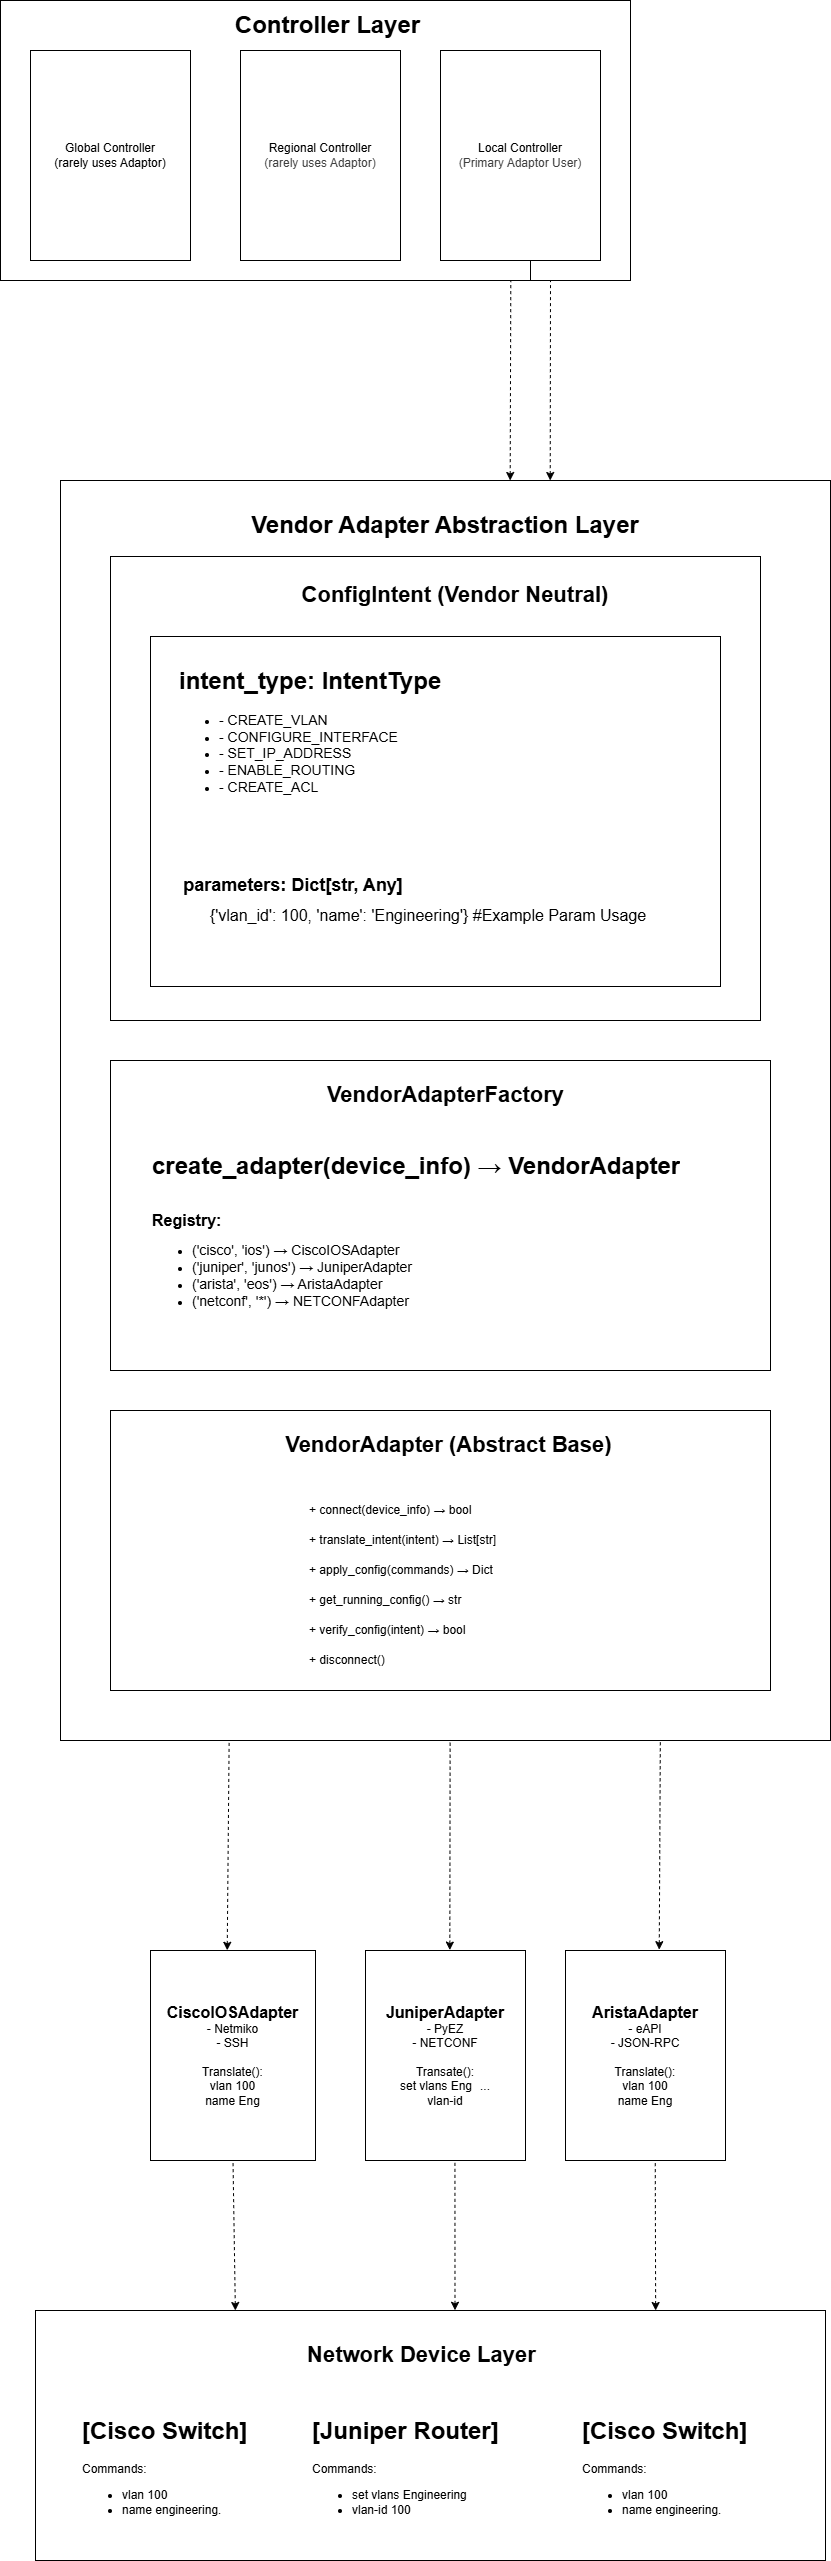

The diagram above was exported from draw.io. Its source (the exported page's mxGraphModel, read from the mxfile embedded in the PNG):
<mxGraphModel dx="1840" dy="2728" grid="1" gridSize="10" guides="1" tooltips="1" connect="1" arrows="1" fold="1" page="1" pageScale="1" pageWidth="850" pageHeight="1100" math="0" shadow="0">
  <root>
    <mxCell id="0" />
    <mxCell id="1" parent="0" />
    <mxCell id="2" value="" style="rounded=0;whiteSpace=wrap;html=1;" parent="1" vertex="1">
      <mxGeometry x="230" y="-170" width="630" height="280" as="geometry" />
    </mxCell>
    <mxCell id="3" value="Global Controller&lt;div&gt;(rarely uses Adaptor)&lt;/div&gt;" style="rounded=0;whiteSpace=wrap;html=1;" parent="1" vertex="1">
      <mxGeometry x="260" y="-120" width="160" height="210" as="geometry" />
    </mxCell>
    <mxCell id="4" value="&lt;span style=&quot;color: rgb(0, 0, 0);&quot;&gt;Regional Controller&lt;/span&gt;&lt;div style=&quot;color: rgb(63, 63, 63); scrollbar-color: rgb(226, 226, 226) rgb(251, 251, 251);&quot;&gt;(rarely uses Adaptor)&lt;/div&gt;" style="rounded=0;whiteSpace=wrap;html=1;" parent="1" vertex="1">
      <mxGeometry x="470" y="-120" width="160" height="210" as="geometry" />
    </mxCell>
    <mxCell id="5" value="&lt;span style=&quot;color: rgb(0, 0, 0);&quot;&gt;Local Controller&lt;/span&gt;&lt;div style=&quot;color: rgb(63, 63, 63); scrollbar-color: rgb(226, 226, 226) rgb(251, 251, 251);&quot;&gt;(Primary Adaptor User)&lt;/div&gt;" style="rounded=0;whiteSpace=wrap;html=1;" parent="1" vertex="1">
      <mxGeometry x="670" y="-120" width="160" height="210" as="geometry" />
    </mxCell>
    <mxCell id="6" value="" style="rounded=0;whiteSpace=wrap;html=1;" parent="1" vertex="1">
      <mxGeometry x="290" y="310" width="770" height="1260" as="geometry" />
    </mxCell>
    <mxCell id="8" value="" style="whiteSpace=wrap;html=1;rounded=0;" parent="1" vertex="1">
      <mxGeometry x="340" y="386" width="650" height="464" as="geometry" />
    </mxCell>
    <mxCell id="10" value="" style="whiteSpace=wrap;html=1;rounded=0;align=center;" parent="1" vertex="1">
      <mxGeometry x="380" y="466" width="570" height="350" as="geometry" />
    </mxCell>
    <mxCell id="12" value="" style="whiteSpace=wrap;html=1;rounded=0;" parent="1" vertex="1">
      <mxGeometry x="340" y="890" width="660" height="310" as="geometry" />
    </mxCell>
    <mxCell id="13" value="" style="whiteSpace=wrap;html=1;rounded=0;" parent="1" vertex="1">
      <mxGeometry x="340" y="1240" width="660" height="280" as="geometry" />
    </mxCell>
    <mxCell id="16" value="&lt;font style=&quot;font-size: 16px;&quot;&gt;&lt;b&gt;CiscoIOSAdapter&lt;/b&gt;&lt;/font&gt;&lt;div&gt;- Netmiko&lt;/div&gt;&lt;div&gt;- SSH&lt;/div&gt;&lt;div&gt;&lt;br&gt;&lt;/div&gt;&lt;div&gt;Translate():&lt;/div&gt;&lt;div&gt;vlan 100&lt;/div&gt;&lt;div&gt;name Eng&lt;/div&gt;" style="rounded=0;whiteSpace=wrap;html=1;" parent="1" vertex="1">
      <mxGeometry x="380" y="1780" width="165" height="210" as="geometry" />
    </mxCell>
    <mxCell id="17" value="&lt;b&gt;&lt;font style=&quot;font-size: 16px;&quot;&gt;JuniperAdapter&lt;/font&gt;&lt;/b&gt;&lt;div&gt;- PyEZ&lt;/div&gt;&lt;div&gt;- NETCONF&lt;/div&gt;&lt;div&gt;&lt;br&gt;&lt;/div&gt;&lt;div&gt;Transate():&lt;/div&gt;&lt;div&gt;set vlans Eng&lt;span style=&quot;white-space: pre;&quot;&gt;&#09;&lt;/span&gt;...&lt;/div&gt;&lt;div&gt;vlan-id&lt;/div&gt;" style="rounded=0;whiteSpace=wrap;html=1;" parent="1" vertex="1">
      <mxGeometry x="595" y="1780" width="160" height="210" as="geometry" />
    </mxCell>
    <mxCell id="18" value="&lt;b&gt;&lt;font style=&quot;font-size: 16px;&quot;&gt;AristaAdapter&lt;/font&gt;&lt;/b&gt;&lt;div&gt;- eAPI&lt;/div&gt;&lt;div&gt;- JSON-RPC&lt;/div&gt;&lt;div&gt;&lt;br&gt;&lt;/div&gt;&lt;div&gt;Translate():&lt;/div&gt;&lt;div&gt;vlan 100&lt;/div&gt;&lt;div&gt;name Eng&lt;/div&gt;" style="rounded=0;whiteSpace=wrap;html=1;" parent="1" vertex="1">
      <mxGeometry x="795" y="1780" width="160" height="210" as="geometry" />
    </mxCell>
    <mxCell id="19" value="" style="whiteSpace=wrap;html=1;rounded=0;" parent="1" vertex="1">
      <mxGeometry x="265" y="2140" width="790" height="250" as="geometry" />
    </mxCell>
    <mxCell id="20" value="" style="endArrow=none;html=1;entryX=0.5;entryY=1;entryDx=0;entryDy=0;" parent="1" edge="1">
      <mxGeometry width="50" height="50" relative="1" as="geometry">
        <mxPoint x="760" y="110" as="sourcePoint" />
        <mxPoint x="760" y="90" as="targetPoint" />
      </mxGeometry>
    </mxCell>
    <mxCell id="23" value="" style="endArrow=none;dashed=1;html=1;entryX=0.81;entryY=1;entryDx=0;entryDy=0;entryPerimeter=0;exitX=0.584;exitY=0;exitDx=0;exitDy=0;exitPerimeter=0;startArrow=classic;startFill=1;" parent="1" source="6" target="2" edge="1">
      <mxGeometry width="50" height="50" relative="1" as="geometry">
        <mxPoint x="740" y="290" as="sourcePoint" />
        <mxPoint x="680" y="150" as="targetPoint" />
      </mxGeometry>
    </mxCell>
    <mxCell id="24" value="" style="endArrow=none;dashed=1;html=1;entryX=0.81;entryY=1;entryDx=0;entryDy=0;entryPerimeter=0;startArrow=classic;startFill=1;exitX=0.636;exitY=0;exitDx=0;exitDy=0;exitPerimeter=0;" parent="1" source="6" edge="1">
      <mxGeometry width="50" height="50" relative="1" as="geometry">
        <mxPoint x="780" y="290" as="sourcePoint" />
        <mxPoint x="780" y="110" as="targetPoint" />
      </mxGeometry>
    </mxCell>
    <mxCell id="27" value="" style="endArrow=none;dashed=1;html=1;entryX=0.779;entryY=1;entryDx=0;entryDy=0;entryPerimeter=0;exitX=0.586;exitY=-0.004;exitDx=0;exitDy=0;exitPerimeter=0;endFill=0;startArrow=classic;startFill=1;" parent="1" source="18" target="6" edge="1">
      <mxGeometry width="50" height="50" relative="1" as="geometry">
        <mxPoint x="883" y="2284.18" as="sourcePoint" />
        <mxPoint x="884.4600000000005" y="2116.0000000000005" as="targetPoint" />
      </mxGeometry>
    </mxCell>
    <mxCell id="29" value="" style="endArrow=none;dashed=1;html=1;entryX=0.506;entryY=1;entryDx=0;entryDy=0;entryPerimeter=0;exitX=0.527;exitY=-0.002;exitDx=0;exitDy=0;exitPerimeter=0;endFill=0;startArrow=classic;startFill=1;" parent="1" source="17" target="6" edge="1">
      <mxGeometry width="50" height="50" relative="1" as="geometry">
        <mxPoint x="675.5" y="2294.18" as="sourcePoint" />
        <mxPoint x="674.5" y="2116.18" as="targetPoint" />
      </mxGeometry>
    </mxCell>
    <mxCell id="30" value="" style="endArrow=none;dashed=1;html=1;entryX=0.219;entryY=1.001;entryDx=0;entryDy=0;entryPerimeter=0;exitX=0.465;exitY=-0.001;exitDx=0;exitDy=0;exitPerimeter=0;endFill=0;startArrow=classic;startFill=1;" parent="1" source="16" target="6" edge="1">
      <mxGeometry width="50" height="50" relative="1" as="geometry">
        <mxPoint x="456" y="2294.18" as="sourcePoint" />
        <mxPoint x="455" y="2116.18" as="targetPoint" />
      </mxGeometry>
    </mxCell>
    <mxCell id="31" value="" style="endArrow=none;dashed=1;html=1;entryX=0.5;entryY=1;entryDx=0;entryDy=0;exitX=0.253;exitY=0;exitDx=0;exitDy=0;endFill=0;startArrow=classic;startFill=1;exitPerimeter=0;" parent="1" source="19" target="16" edge="1">
      <mxGeometry width="50" height="50" relative="1" as="geometry">
        <mxPoint x="460.88" y="2168" as="sourcePoint" />
        <mxPoint x="459.88" y="1990" as="targetPoint" />
      </mxGeometry>
    </mxCell>
    <mxCell id="32" value="" style="endArrow=none;dashed=1;html=1;entryX=0.559;entryY=1.001;entryDx=0;entryDy=0;entryPerimeter=0;exitX=0.531;exitY=-0.001;exitDx=0;exitDy=0;exitPerimeter=0;endFill=0;startArrow=classic;startFill=1;" parent="1" source="19" target="17" edge="1">
      <mxGeometry width="50" height="50" relative="1" as="geometry">
        <mxPoint x="680.38" y="2168" as="sourcePoint" />
        <mxPoint x="679.38" y="1990" as="targetPoint" />
      </mxGeometry>
    </mxCell>
    <mxCell id="33" value="" style="endArrow=none;dashed=1;html=1;entryX=0.561;entryY=1.006;entryDx=0;entryDy=0;entryPerimeter=0;exitX=0.785;exitY=0;exitDx=0;exitDy=0;exitPerimeter=0;endFill=0;startArrow=classic;startFill=1;" parent="1" source="19" target="18" edge="1">
      <mxGeometry width="50" height="50" relative="1" as="geometry">
        <mxPoint x="889.88" y="2168" as="sourcePoint" />
        <mxPoint x="888.88" y="1990" as="targetPoint" />
      </mxGeometry>
    </mxCell>
    <mxCell id="34" value="&lt;font style=&quot;font-size: 24px;&quot;&gt;&lt;b&gt;Controller Layer&lt;/b&gt;&lt;/font&gt;" style="text;html=1;align=center;verticalAlign=middle;whiteSpace=wrap;rounded=0;" parent="1" vertex="1">
      <mxGeometry x="445" y="-160" width="225" height="30" as="geometry" />
    </mxCell>
    <mxCell id="35" value="&lt;font style=&quot;font-size: 24px;&quot;&gt;&lt;b&gt;Vendor Adapter Abstraction Layer&lt;/b&gt;&lt;/font&gt;" style="text;html=1;align=center;verticalAlign=middle;whiteSpace=wrap;rounded=0;" parent="1" vertex="1">
      <mxGeometry x="480" y="340" width="390" height="30" as="geometry" />
    </mxCell>
    <mxCell id="36" value="&lt;b style=&quot;&quot;&gt;&lt;font style=&quot;font-size: 22px;&quot;&gt;ConfigIntent (Vendor Neutral)&lt;/font&gt;&lt;/b&gt;" style="text;html=1;align=center;verticalAlign=middle;whiteSpace=wrap;rounded=0;" parent="1" vertex="1">
      <mxGeometry x="490" y="410" width="390" height="30" as="geometry" />
    </mxCell>
    <mxCell id="38" value="&lt;h1 style=&quot;margin-top: 0px;&quot;&gt;intent_type: IntentType   &lt;/h1&gt;&lt;p&gt;&lt;/p&gt;&lt;ul&gt;&lt;li&gt;&lt;font style=&quot;font-size: 14px;&quot;&gt;- CREATE_VLAN&lt;/font&gt;&lt;/li&gt;&lt;li&gt;&lt;font style=&quot;font-size: 14px;&quot;&gt;- CONFIGURE_INTERFACE&lt;/font&gt;&lt;/li&gt;&lt;li&gt;&lt;font style=&quot;font-size: 14px;&quot;&gt;- SET_IP_ADDRESS&lt;/font&gt;&lt;/li&gt;&lt;li&gt;&lt;font style=&quot;font-size: 14px;&quot;&gt;- ENABLE_ROUTING&lt;/font&gt;&lt;/li&gt;&lt;li&gt;&lt;font style=&quot;font-size: 14px;&quot;&gt;- CREATE_ACL&lt;/font&gt;&lt;/li&gt;&lt;/ul&gt;&lt;p&gt;&lt;/p&gt;" style="text;html=1;whiteSpace=wrap;overflow=hidden;rounded=0;" parent="1" vertex="1">
      <mxGeometry x="407.5" y="490" width="280" height="180" as="geometry" />
    </mxCell>
    <mxCell id="39" value="&lt;font style=&quot;font-size: 18px;&quot;&gt;&lt;b&gt; parameters: Dict[str, Any] &lt;/b&gt;&lt;/font&gt;" style="text;html=1;align=center;verticalAlign=middle;whiteSpace=wrap;rounded=0;" parent="1" vertex="1">
      <mxGeometry x="397.5" y="700" width="250" height="30" as="geometry" />
    </mxCell>
    <mxCell id="40" value="&lt;font style=&quot;font-size: 16px;&quot;&gt;{'vlan_id': 100, 'name': 'Engineering'} #Example Param Usage&lt;/font&gt;" style="text;html=1;align=center;verticalAlign=middle;whiteSpace=wrap;rounded=0;" parent="1" vertex="1">
      <mxGeometry x="427.5" y="730" width="460" height="30" as="geometry" />
    </mxCell>
    <mxCell id="41" value="&lt;font style=&quot;font-size: 22px;&quot;&gt;&lt;b&gt;VendorAdapterFactory&lt;/b&gt;&lt;/font&gt;" style="text;html=1;align=center;verticalAlign=middle;whiteSpace=wrap;rounded=0;" parent="1" vertex="1">
      <mxGeometry x="537.5" y="910" width="275" height="30" as="geometry" />
    </mxCell>
    <mxCell id="42" value="&lt;h1 style=&quot;margin-top: 0px;&quot;&gt;create_adapter(device_info) → VendorAdapter&lt;/h1&gt;&lt;div&gt;&lt;br&gt;&lt;/div&gt;&lt;div&gt;&lt;b&gt;&lt;font style=&quot;font-size: 16px;&quot;&gt;Registry:&lt;/font&gt;&lt;/b&gt;&lt;/div&gt;&lt;div&gt;&lt;ul&gt;&lt;li&gt;&lt;font style=&quot;font-size: 14px;&quot;&gt;('cisco', 'ios')     → CiscoIOSAdapter&lt;/font&gt;&lt;/li&gt;&lt;li&gt;&lt;font style=&quot;font-size: 14px;&quot;&gt;('juniper', 'junos') → JuniperAdapter&lt;/font&gt;&lt;/li&gt;&lt;li&gt;&lt;font style=&quot;font-size: 14px;&quot;&gt;('arista', 'eos')    → AristaAdapter&lt;/font&gt;&lt;/li&gt;&lt;li&gt;&lt;font style=&quot;font-size: 14px;&quot;&gt;('netconf', '*')     → NETCONFAdapter&amp;nbsp;&amp;nbsp;&lt;/font&gt;&lt;/li&gt;&lt;/ul&gt;&lt;/div&gt;&lt;div&gt;&lt;br&gt;&lt;/div&gt;&lt;div&gt;&amp;nbsp;&lt;/div&gt;&lt;div&gt;&lt;br&gt;&lt;/div&gt;&lt;p&gt;&lt;/p&gt;" style="text;html=1;whiteSpace=wrap;overflow=hidden;rounded=0;" parent="1" vertex="1">
      <mxGeometry x="380" y="975" width="540" height="195" as="geometry" />
    </mxCell>
    <mxCell id="43" value="&lt;font style=&quot;font-size: 22px;&quot;&gt;&lt;b&gt;&amp;nbsp;VendorAdapter (Abstract Base)&amp;nbsp; &amp;nbsp;&lt;/b&gt;&lt;/font&gt;" style="text;html=1;align=center;verticalAlign=middle;whiteSpace=wrap;rounded=0;" parent="1" vertex="1">
      <mxGeometry x="504.38" y="1260" width="361.25" height="30" as="geometry" />
    </mxCell>
    <mxCell id="46" value="+ connect(device_info) → bool" style="text;html=1;align=left;verticalAlign=middle;whiteSpace=wrap;rounded=0;" parent="1" vertex="1">
      <mxGeometry x="537.5" y="1325" width="185" height="30" as="geometry" />
    </mxCell>
    <mxCell id="47" value="+ translate_intent(intent) → List[str] " style="text;html=1;align=left;verticalAlign=middle;whiteSpace=wrap;rounded=0;" parent="1" vertex="1">
      <mxGeometry x="537.5" y="1355" width="205" height="30" as="geometry" />
    </mxCell>
    <mxCell id="48" value="+ apply_config(commands) → Dict" style="text;html=1;align=left;verticalAlign=middle;whiteSpace=wrap;rounded=0;" parent="1" vertex="1">
      <mxGeometry x="537.5" y="1385" width="205" height="30" as="geometry" />
    </mxCell>
    <mxCell id="49" value="+ disconnect()" style="text;html=1;align=left;verticalAlign=middle;whiteSpace=wrap;rounded=0;" parent="1" vertex="1">
      <mxGeometry x="537.5" y="1475" width="105" height="30" as="geometry" />
    </mxCell>
    <mxCell id="50" value="+ verify_config(intent) → bool " style="text;html=1;align=left;verticalAlign=middle;whiteSpace=wrap;rounded=0;" parent="1" vertex="1">
      <mxGeometry x="537.5" y="1445" width="185" height="30" as="geometry" />
    </mxCell>
    <mxCell id="51" value="+ get_running_config() → str " style="text;html=1;align=left;verticalAlign=middle;whiteSpace=wrap;rounded=0;" parent="1" vertex="1">
      <mxGeometry x="537.5" y="1415" width="175" height="30" as="geometry" />
    </mxCell>
    <mxCell id="55" value="&lt;font style=&quot;font-size: 22px;&quot;&gt;&lt;b&gt;Network Device Layer&amp;nbsp;&amp;nbsp;&lt;/b&gt;&lt;/font&gt;" style="text;html=1;align=center;verticalAlign=middle;whiteSpace=wrap;rounded=0;" parent="1" vertex="1">
      <mxGeometry x="476.87" y="2170" width="361.25" height="30" as="geometry" />
    </mxCell>
    <mxCell id="57" value="&lt;h1 style=&quot;margin-top: 0px;&quot;&gt;[Cisco Switch]&lt;/h1&gt;&lt;p&gt;Commands:&lt;/p&gt;&lt;p&gt;&lt;/p&gt;&lt;ul&gt;&lt;li&gt;vlan 100&lt;/li&gt;&lt;li&gt;name engineering.&lt;/li&gt;&lt;/ul&gt;&lt;p&gt;&lt;/p&gt;" style="text;html=1;whiteSpace=wrap;overflow=hidden;rounded=0;" parent="1" vertex="1">
      <mxGeometry x="310" y="2240" width="180" height="120" as="geometry" />
    </mxCell>
    <mxCell id="58" value="&lt;h1 style=&quot;margin-top: 0px;&quot;&gt;[Juniper Router]&lt;/h1&gt;&lt;p&gt;Commands:&lt;/p&gt;&lt;p&gt;&lt;/p&gt;&lt;ul&gt;&lt;li&gt;set vlans Engineering&lt;/li&gt;&lt;li&gt;vlan-id 100&lt;/li&gt;&lt;/ul&gt;&lt;p&gt;&lt;/p&gt;" style="text;html=1;whiteSpace=wrap;overflow=hidden;rounded=0;" parent="1" vertex="1">
      <mxGeometry x="540" y="2240" width="200" height="120" as="geometry" />
    </mxCell>
    <mxCell id="59" value="&lt;h1 style=&quot;margin-top: 0px;&quot;&gt;[Cisco Switch]&lt;/h1&gt;&lt;p&gt;Commands:&lt;/p&gt;&lt;p&gt;&lt;/p&gt;&lt;ul&gt;&lt;li&gt;vlan 100&lt;/li&gt;&lt;li&gt;name engineering.&lt;/li&gt;&lt;/ul&gt;&lt;p&gt;&lt;/p&gt;" style="text;html=1;whiteSpace=wrap;overflow=hidden;rounded=0;" parent="1" vertex="1">
      <mxGeometry x="810" y="2240" width="180" height="120" as="geometry" />
    </mxCell>
  </root>
</mxGraphModel>